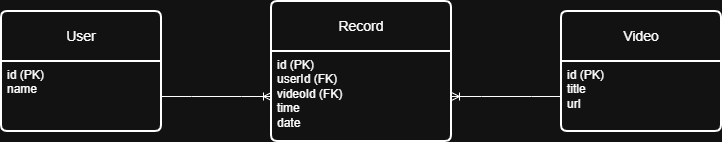

The diagram above was exported from draw.io. Its source (the exported page's mxGraphModel, read from the mxfile embedded in the PNG):
<mxGraphModel dx="1042" dy="562" grid="1" gridSize="10" guides="1" tooltips="1" connect="1" arrows="1" fold="1" page="1" pageScale="1" pageWidth="850" pageHeight="1100" math="0" shadow="0">
  <root>
    <mxCell id="0" />
    <mxCell id="1" parent="0" />
    <mxCell id="jV5GPBBrYT6WG1SAYekF-2" parent="1" style="swimlane;childLayout=stackLayout;horizontal=1;startSize=50;horizontalStack=0;rounded=1;fontSize=14;fontStyle=0;strokeWidth=2;resizeParent=0;resizeLast=1;shadow=0;dashed=0;align=center;arcSize=4;whiteSpace=wrap;html=1;" value="User" vertex="1">
      <mxGeometry height="120" width="160" x="80" y="80" as="geometry" />
    </mxCell>
    <mxCell id="jV5GPBBrYT6WG1SAYekF-3" parent="jV5GPBBrYT6WG1SAYekF-2" style="align=left;strokeColor=none;fillColor=none;spacingLeft=4;spacingRight=4;fontSize=12;verticalAlign=top;resizable=0;rotatable=0;part=1;html=1;whiteSpace=wrap;" value="id (PK)&lt;div&gt;name&lt;/div&gt;" vertex="1">
      <mxGeometry height="70" width="160" y="50" as="geometry" />
    </mxCell>
    <mxCell id="jV5GPBBrYT6WG1SAYekF-4" parent="1" style="swimlane;childLayout=stackLayout;horizontal=1;startSize=50;horizontalStack=0;rounded=1;fontSize=14;fontStyle=0;strokeWidth=2;resizeParent=0;resizeLast=1;shadow=0;dashed=0;align=center;arcSize=4;whiteSpace=wrap;html=1;" value="Video" vertex="1">
      <mxGeometry height="120" width="160" x="640" y="80" as="geometry" />
    </mxCell>
    <mxCell id="jV5GPBBrYT6WG1SAYekF-5" parent="jV5GPBBrYT6WG1SAYekF-4" style="align=left;strokeColor=none;fillColor=none;spacingLeft=4;spacingRight=4;fontSize=12;verticalAlign=top;resizable=0;rotatable=0;part=1;html=1;whiteSpace=wrap;" value="id (PK)&lt;div&gt;title&lt;/div&gt;&lt;div&gt;url&lt;/div&gt;" vertex="1">
      <mxGeometry height="70" width="160" y="50" as="geometry" />
    </mxCell>
    <mxCell id="jV5GPBBrYT6WG1SAYekF-6" parent="1" style="swimlane;childLayout=stackLayout;horizontal=1;startSize=50;horizontalStack=0;rounded=1;fontSize=14;fontStyle=0;strokeWidth=2;resizeParent=0;resizeLast=1;shadow=0;dashed=0;align=center;arcSize=4;whiteSpace=wrap;html=1;" value="Record" vertex="1">
      <mxGeometry height="140" width="180" x="350" y="70" as="geometry" />
    </mxCell>
    <mxCell id="jV5GPBBrYT6WG1SAYekF-7" parent="jV5GPBBrYT6WG1SAYekF-6" style="align=left;strokeColor=none;fillColor=none;spacingLeft=4;spacingRight=4;fontSize=12;verticalAlign=top;resizable=0;rotatable=0;part=1;html=1;whiteSpace=wrap;" value="id (PK)&lt;div&gt;userId (FK)&lt;/div&gt;&lt;div&gt;videoId (FK)&lt;/div&gt;&lt;div&gt;time&lt;/div&gt;&lt;div&gt;date&lt;/div&gt;" vertex="1">
      <mxGeometry height="90" width="180" y="50" as="geometry" />
    </mxCell>
    <mxCell id="jV5GPBBrYT6WG1SAYekF-13" edge="1" parent="1" source="jV5GPBBrYT6WG1SAYekF-3" style="edgeStyle=entityRelationEdgeStyle;fontSize=12;html=1;endArrow=ERoneToMany;rounded=0;exitX=1;exitY=0.5;exitDx=0;exitDy=0;entryX=0;entryY=0.5;entryDx=0;entryDy=0;" target="jV5GPBBrYT6WG1SAYekF-7" value="">
      <mxGeometry height="100" relative="1" width="100" as="geometry">
        <mxPoint x="380" y="340" as="sourcePoint" />
        <mxPoint x="480" y="240" as="targetPoint" />
      </mxGeometry>
    </mxCell>
    <mxCell id="jV5GPBBrYT6WG1SAYekF-14" edge="1" parent="1" source="jV5GPBBrYT6WG1SAYekF-5" style="edgeStyle=entityRelationEdgeStyle;fontSize=12;html=1;endArrow=ERoneToMany;rounded=0;entryX=1;entryY=0.5;entryDx=0;entryDy=0;exitX=0;exitY=0.5;exitDx=0;exitDy=0;" target="jV5GPBBrYT6WG1SAYekF-7" value="">
      <mxGeometry height="100" relative="1" width="100" as="geometry">
        <mxPoint x="380" y="340" as="sourcePoint" />
        <mxPoint x="480" y="240" as="targetPoint" />
      </mxGeometry>
    </mxCell>
  </root>
</mxGraphModel>